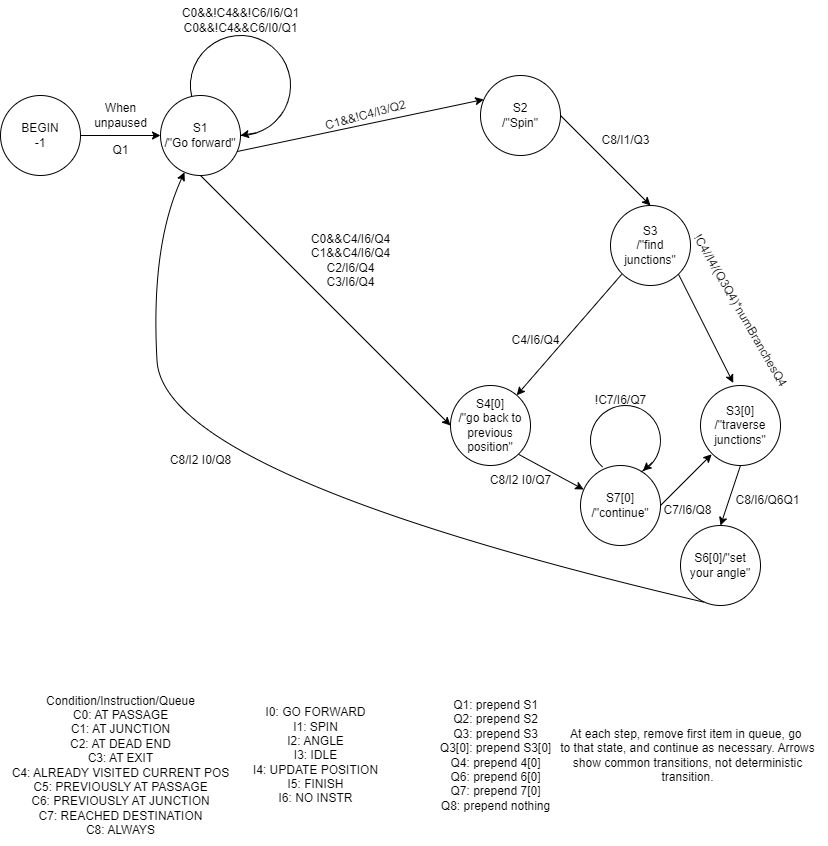

The diagram above was exported from draw.io. Its source (the exported page's mxGraphModel, read from the mxfile embedded in the PNG):
<mxGraphModel dx="1401" dy="764" grid="1" gridSize="10" guides="1" tooltips="1" connect="1" arrows="1" fold="1" page="1" pageScale="1" pageWidth="827" pageHeight="1169" math="0" shadow="0">
  <root>
    <mxCell id="0" />
    <mxCell id="1" parent="0" />
    <mxCell id="yq5tSrjqmbpnSNYKWUOv-1" value="BEGIN&lt;br&gt;-1" style="ellipse;whiteSpace=wrap;html=1;points=[[0,0.5,0,0,0],[0.04,0.3,0,0,0],[0.04,0.7,0,0,0],[0.14,0.14,0,0,0],[0.14,0.86,0,0,0],[0.3,0.04,0,0,0],[0.3,0.96,0,0,0],[0.5,0,0,0,0],[0.5,1,0,0,0],[0.69,0.04,0,0,0],[0.69,0.96,0,0,0],[0.85,0.14,0,0,0],[0.85,0.86,0,0,0],[0.96,0.3,0,0,0],[0.96,0.7,0,0,0],[1,0.5,0,0,0]];" vertex="1" parent="1">
      <mxGeometry y="160" width="80" height="80" as="geometry" />
    </mxCell>
    <mxCell id="yq5tSrjqmbpnSNYKWUOv-2" value="S1&lt;br&gt;/&quot;Go forward&quot;" style="ellipse;whiteSpace=wrap;html=1;points=[[0,0.5,0,0,0],[0.04,0.3,0,0,0],[0.04,0.7,0,0,0],[0.14,0.14,0,0,0],[0.14,0.86,0,0,0],[0.3,0.04,0,0,0],[0.3,0.96,0,0,0],[0.5,0,0,0,0],[0.5,1,0,0,0],[0.69,0.04,0,0,0],[0.69,0.96,0,0,0],[0.85,0.14,0,0,0],[0.85,0.86,0,0,0],[0.96,0.3,0,0,0],[0.96,0.7,0,0,0],[1,0.5,0,0,0]];" vertex="1" parent="1">
      <mxGeometry x="160" y="160" width="80" height="80" as="geometry" />
    </mxCell>
    <mxCell id="yq5tSrjqmbpnSNYKWUOv-3" value="S2&lt;br&gt;/&quot;Spin&quot;" style="ellipse;whiteSpace=wrap;html=1;points=[[0,0.5,0,0,0],[0.04,0.3,0,0,0],[0.04,0.7,0,0,0],[0.14,0.14,0,0,0],[0.14,0.86,0,0,0],[0.3,0.04,0,0,0],[0.3,0.96,0,0,0],[0.5,0,0,0,0],[0.5,1,0,0,0],[0.69,0.04,0,0,0],[0.69,0.96,0,0,0],[0.85,0.14,0,0,0],[0.85,0.86,0,0,0],[0.96,0.3,0,0,0],[0.96,0.7,0,0,0],[1,0.5,0,0,0]];" vertex="1" parent="1">
      <mxGeometry x="480" y="140" width="80" height="80" as="geometry" />
    </mxCell>
    <mxCell id="yq5tSrjqmbpnSNYKWUOv-4" value="S3&lt;br&gt;/&quot;find junctions&quot;" style="ellipse;whiteSpace=wrap;html=1;points=[[0,0.5,0,0,0],[0.04,0.3,0,0,0],[0.04,0.7,0,0,0],[0.14,0.14,0,0,0],[0.14,0.86,0,0,0],[0.3,0.04,0,0,0],[0.3,0.96,0,0,0],[0.5,0,0,0,0],[0.5,1,0,0,0],[0.69,0.04,0,0,0],[0.69,0.96,0,0,0],[0.85,0.14,0,0,0],[0.85,0.86,0,0,0],[0.96,0.3,0,0,0],[0.96,0.7,0,0,0],[1,0.5,0,0,0]];" vertex="1" parent="1">
      <mxGeometry x="610" y="270" width="80" height="80" as="geometry" />
    </mxCell>
    <mxCell id="yq5tSrjqmbpnSNYKWUOv-5" value="S3[0]&lt;br&gt;/&quot;traverse junctions&quot;" style="ellipse;whiteSpace=wrap;html=1;points=[[0,0.5,0,0,0],[0.04,0.3,0,0,0],[0.04,0.7,0,0,0],[0.14,0.14,0,0,0],[0.14,0.86,0,0,0],[0.3,0.04,0,0,0],[0.3,0.96,0,0,0],[0.5,0,0,0,0],[0.5,1,0,0,0],[0.69,0.04,0,0,0],[0.69,0.96,0,0,0],[0.85,0.14,0,0,0],[0.85,0.86,0,0,0],[0.96,0.3,0,0,0],[0.96,0.7,0,0,0],[1,0.5,0,0,0]];" vertex="1" parent="1">
      <mxGeometry x="700" y="450" width="80" height="80" as="geometry" />
    </mxCell>
    <mxCell id="yq5tSrjqmbpnSNYKWUOv-6" value="S4[0]&lt;br&gt;/&quot;go back to previous position&quot;" style="ellipse;whiteSpace=wrap;html=1;points=[[0,0.5,0,0,0],[0.04,0.3,0,0,0],[0.04,0.7,0,0,0],[0.14,0.14,0,0,0],[0.14,0.86,0,0,0],[0.3,0.04,0,0,0],[0.3,0.96,0,0,0],[0.5,0,0,0,0],[0.5,1,0,0,0],[0.69,0.04,0,0,0],[0.69,0.96,0,0,0],[0.85,0.14,0,0,0],[0.85,0.86,0,0,0],[0.96,0.3,0,0,0],[0.96,0.7,0,0,0],[1,0.5,0,0,0]];" vertex="1" parent="1">
      <mxGeometry x="450" y="450" width="80" height="80" as="geometry" />
    </mxCell>
    <mxCell id="yq5tSrjqmbpnSNYKWUOv-7" value="S6[0]/&quot;set your angle&quot;" style="ellipse;whiteSpace=wrap;html=1;points=[[0,0.5,0,0,0],[0.04,0.3,0,0,0],[0.04,0.7,0,0,0],[0.14,0.14,0,0,0],[0.14,0.86,0,0,0],[0.3,0.04,0,0,0],[0.3,0.96,0,0,0],[0.5,0,0,0,0],[0.5,1,0,0,0],[0.69,0.04,0,0,0],[0.69,0.96,0,0,0],[0.85,0.14,0,0,0],[0.85,0.86,0,0,0],[0.96,0.3,0,0,0],[0.96,0.7,0,0,0],[1,0.5,0,0,0]];" vertex="1" parent="1">
      <mxGeometry x="680" y="590" width="80" height="80" as="geometry" />
    </mxCell>
    <mxCell id="yq5tSrjqmbpnSNYKWUOv-8" value="S7[0]&lt;br&gt;/&quot;continue&quot;" style="ellipse;whiteSpace=wrap;html=1;points=[[0,0.5,0,0,0],[0.04,0.3,0,0,0],[0.04,0.7,0,0,0],[0.14,0.14,0,0,0],[0.14,0.86,0,0,0],[0.3,0.04,0,0,0],[0.3,0.96,0,0,0],[0.5,0,0,0,0],[0.5,1,0,0,0],[0.69,0.04,0,0,0],[0.69,0.96,0,0,0],[0.85,0.14,0,0,0],[0.85,0.86,0,0,0],[0.96,0.3,0,0,0],[0.96,0.7,0,0,0],[1,0.5,0,0,0]];" vertex="1" parent="1">
      <mxGeometry x="580" y="530" width="80" height="80" as="geometry" />
    </mxCell>
    <mxCell id="yq5tSrjqmbpnSNYKWUOv-10" value="" style="endArrow=classic;html=1;rounded=0;exitX=1;exitY=0.5;exitDx=0;exitDy=0;exitPerimeter=0;" edge="1" parent="1" source="yq5tSrjqmbpnSNYKWUOv-1" target="yq5tSrjqmbpnSNYKWUOv-2">
      <mxGeometry width="50" height="50" relative="1" as="geometry">
        <mxPoint x="80" y="470" as="sourcePoint" />
        <mxPoint x="130" y="420" as="targetPoint" />
      </mxGeometry>
    </mxCell>
    <mxCell id="yq5tSrjqmbpnSNYKWUOv-11" value="Condition/Instruction/Queue&lt;br&gt;C0: AT PASSAGE&lt;br&gt;C1: AT JUNCTION&lt;br&gt;C2: AT DEAD END&lt;br&gt;C3: AT EXIT&lt;br&gt;C4: ALREADY VISITED CURRENT POS&lt;br&gt;C5: PREVIOUSLY AT PASSAGE&lt;br&gt;C6: PREVIOUSLY AT JUNCTION&lt;br&gt;C7: REACHED DESTINATION&lt;br&gt;C8: ALWAYS" style="text;html=1;align=center;verticalAlign=middle;resizable=0;points=[];autosize=1;strokeColor=none;fillColor=none;" vertex="1" parent="1">
      <mxGeometry y="750" width="240" height="160" as="geometry" />
    </mxCell>
    <mxCell id="yq5tSrjqmbpnSNYKWUOv-12" value="I0: GO FORWARD&lt;br&gt;I1: SPIN&lt;br&gt;I2: ANGLE&lt;br&gt;I3: IDLE&lt;br&gt;I4: UPDATE POSITION&lt;br&gt;I5: FINISH&lt;br&gt;I6: NO INSTR" style="text;html=1;align=center;verticalAlign=middle;resizable=0;points=[];autosize=1;strokeColor=none;fillColor=none;" vertex="1" parent="1">
      <mxGeometry x="240" y="765" width="150" height="110" as="geometry" />
    </mxCell>
    <mxCell id="yq5tSrjqmbpnSNYKWUOv-13" value="Q1: prepend S1&lt;br&gt;Q2: prepend S2&lt;br&gt;Q3: prepend S3&lt;br&gt;Q3[0]: prepend S3[0]&lt;br&gt;Q4: prepend 4[0]&lt;br&gt;Q6: prepend 6[0]&lt;br&gt;Q7: prepend 7[0]&lt;br&gt;Q8: prepend nothing" style="text;html=1;align=center;verticalAlign=middle;resizable=0;points=[];autosize=1;strokeColor=none;fillColor=none;" vertex="1" parent="1">
      <mxGeometry x="430" y="755" width="130" height="130" as="geometry" />
    </mxCell>
    <mxCell id="yq5tSrjqmbpnSNYKWUOv-14" value="When &lt;br&gt;unpaused" style="text;html=1;align=center;verticalAlign=middle;resizable=0;points=[];autosize=1;strokeColor=none;fillColor=none;" vertex="1" parent="1">
      <mxGeometry x="80" y="160" width="80" height="40" as="geometry" />
    </mxCell>
    <mxCell id="yq5tSrjqmbpnSNYKWUOv-18" value="" style="verticalLabelPosition=bottom;verticalAlign=top;html=1;shape=mxgraph.basic.arc;startAngle=0.33947479923242707;endAngle=0.125;rotation=-225;" vertex="1" parent="1">
      <mxGeometry x="190" y="100" width="100" height="100" as="geometry" />
    </mxCell>
    <mxCell id="yq5tSrjqmbpnSNYKWUOv-20" value="" style="endArrow=classic;html=1;rounded=0;entryX=1;entryY=0.5;entryDx=0;entryDy=0;entryPerimeter=0;exitX=0.725;exitY=0.056;exitDx=0;exitDy=0;exitPerimeter=0;" edge="1" parent="1" source="yq5tSrjqmbpnSNYKWUOv-18" target="yq5tSrjqmbpnSNYKWUOv-2">
      <mxGeometry width="50" height="50" relative="1" as="geometry">
        <mxPoint x="290" y="330" as="sourcePoint" />
        <mxPoint x="340" y="280" as="targetPoint" />
        <Array as="points" />
      </mxGeometry>
    </mxCell>
    <mxCell id="yq5tSrjqmbpnSNYKWUOv-21" value="C0&amp;amp;&amp;amp;!C4&amp;amp;&amp;amp;!C6/I6/Q1&lt;br&gt;C0&amp;amp;&amp;amp;!C4&amp;amp;&amp;amp;C6/I0/Q1" style="text;html=1;align=center;verticalAlign=middle;resizable=0;points=[];autosize=1;strokeColor=none;fillColor=none;" vertex="1" parent="1">
      <mxGeometry x="170" y="65" width="140" height="40" as="geometry" />
    </mxCell>
    <mxCell id="yq5tSrjqmbpnSNYKWUOv-22" value="" style="endArrow=classic;html=1;rounded=0;exitX=0.5;exitY=1;exitDx=0;exitDy=0;exitPerimeter=0;entryX=0;entryY=0.5;entryDx=0;entryDy=0;entryPerimeter=0;" edge="1" parent="1" source="yq5tSrjqmbpnSNYKWUOv-2" target="yq5tSrjqmbpnSNYKWUOv-6">
      <mxGeometry width="50" height="50" relative="1" as="geometry">
        <mxPoint x="360" y="350" as="sourcePoint" />
        <mxPoint x="410" y="300" as="targetPoint" />
      </mxGeometry>
    </mxCell>
    <mxCell id="yq5tSrjqmbpnSNYKWUOv-23" value="C0&amp;amp;&amp;amp;C4/I6/Q4&lt;br&gt;C1&amp;amp;&amp;amp;C4/I6/Q4&lt;br&gt;C2/I6/Q4&lt;br&gt;C3/I6/Q4" style="text;html=1;align=center;verticalAlign=middle;resizable=0;points=[];autosize=1;strokeColor=none;fillColor=none;rotation=0;" vertex="1" parent="1">
      <mxGeometry x="300" y="290" width="100" height="70" as="geometry" />
    </mxCell>
    <mxCell id="yq5tSrjqmbpnSNYKWUOv-24" value="" style="endArrow=classic;html=1;rounded=0;exitX=0.96;exitY=0.7;exitDx=0;exitDy=0;exitPerimeter=0;entryX=0.04;entryY=0.3;entryDx=0;entryDy=0;entryPerimeter=0;" edge="1" parent="1" source="yq5tSrjqmbpnSNYKWUOv-2" target="yq5tSrjqmbpnSNYKWUOv-3">
      <mxGeometry width="50" height="50" relative="1" as="geometry">
        <mxPoint x="380" y="310" as="sourcePoint" />
        <mxPoint x="430" y="260" as="targetPoint" />
      </mxGeometry>
    </mxCell>
    <mxCell id="yq5tSrjqmbpnSNYKWUOv-25" value="C1&amp;amp;&amp;amp;!C4/I3/Q2" style="text;html=1;align=center;verticalAlign=middle;resizable=0;points=[];autosize=1;strokeColor=none;fillColor=none;rotation=-15;" vertex="1" parent="1">
      <mxGeometry x="310" y="165" width="110" height="30" as="geometry" />
    </mxCell>
    <mxCell id="yq5tSrjqmbpnSNYKWUOv-28" value="" style="endArrow=classic;html=1;rounded=0;exitX=1;exitY=0.5;exitDx=0;exitDy=0;exitPerimeter=0;entryX=0.5;entryY=0;entryDx=0;entryDy=0;entryPerimeter=0;" edge="1" parent="1" source="yq5tSrjqmbpnSNYKWUOv-3" target="yq5tSrjqmbpnSNYKWUOv-4">
      <mxGeometry width="50" height="50" relative="1" as="geometry">
        <mxPoint x="380" y="350" as="sourcePoint" />
        <mxPoint x="430" y="300" as="targetPoint" />
      </mxGeometry>
    </mxCell>
    <mxCell id="yq5tSrjqmbpnSNYKWUOv-30" value="C8/I1/Q3" style="text;html=1;align=center;verticalAlign=middle;resizable=0;points=[];autosize=1;strokeColor=none;fillColor=none;" vertex="1" parent="1">
      <mxGeometry x="590" y="190" width="70" height="30" as="geometry" />
    </mxCell>
    <mxCell id="yq5tSrjqmbpnSNYKWUOv-32" value="" style="endArrow=classic;html=1;rounded=0;exitX=0.14;exitY=0.86;exitDx=0;exitDy=0;exitPerimeter=0;" edge="1" parent="1" source="yq5tSrjqmbpnSNYKWUOv-4" target="yq5tSrjqmbpnSNYKWUOv-6">
      <mxGeometry width="50" height="50" relative="1" as="geometry">
        <mxPoint x="310" y="530" as="sourcePoint" />
        <mxPoint x="360" y="480" as="targetPoint" />
      </mxGeometry>
    </mxCell>
    <mxCell id="yq5tSrjqmbpnSNYKWUOv-33" value="C4/I6/Q4" style="text;html=1;align=center;verticalAlign=middle;resizable=0;points=[];autosize=1;strokeColor=none;fillColor=none;rotation=0;" vertex="1" parent="1">
      <mxGeometry x="500" y="390" width="70" height="30" as="geometry" />
    </mxCell>
    <mxCell id="yq5tSrjqmbpnSNYKWUOv-34" value="" style="endArrow=classic;html=1;rounded=0;exitX=0.85;exitY=0.86;exitDx=0;exitDy=0;exitPerimeter=0;entryX=0.409;entryY=-0.032;entryDx=0;entryDy=0;entryPerimeter=0;" edge="1" parent="1" source="yq5tSrjqmbpnSNYKWUOv-4" target="yq5tSrjqmbpnSNYKWUOv-5">
      <mxGeometry width="50" height="50" relative="1" as="geometry">
        <mxPoint x="300" y="470" as="sourcePoint" />
        <mxPoint x="350" y="420" as="targetPoint" />
      </mxGeometry>
    </mxCell>
    <mxCell id="yq5tSrjqmbpnSNYKWUOv-35" value="!C4//I4/(Q3Q4)*numBranchesQ4" style="text;html=1;align=center;verticalAlign=middle;resizable=0;points=[];autosize=1;strokeColor=none;fillColor=none;rotation=60;" vertex="1" parent="1">
      <mxGeometry x="640" y="360" width="200" height="30" as="geometry" />
    </mxCell>
    <mxCell id="yq5tSrjqmbpnSNYKWUOv-36" value="At each step, remove first item in queue, go&amp;nbsp;&lt;br&gt;to that state, and continue as necessary. Arrows&lt;br&gt;show common transitions, not deterministic&lt;br&gt;transition." style="text;html=1;align=center;verticalAlign=middle;resizable=0;points=[];autosize=1;strokeColor=none;fillColor=none;" vertex="1" parent="1">
      <mxGeometry x="547" y="785" width="280" height="70" as="geometry" />
    </mxCell>
    <mxCell id="yq5tSrjqmbpnSNYKWUOv-37" value="Q1" style="text;html=1;align=center;verticalAlign=middle;resizable=0;points=[];autosize=1;strokeColor=none;fillColor=none;" vertex="1" parent="1">
      <mxGeometry x="100" y="200" width="40" height="30" as="geometry" />
    </mxCell>
    <mxCell id="yq5tSrjqmbpnSNYKWUOv-39" value="" style="endArrow=classic;html=1;rounded=0;exitX=0.5;exitY=1;exitDx=0;exitDy=0;exitPerimeter=0;entryX=0.5;entryY=0;entryDx=0;entryDy=0;entryPerimeter=0;" edge="1" parent="1" source="yq5tSrjqmbpnSNYKWUOv-5" target="yq5tSrjqmbpnSNYKWUOv-7">
      <mxGeometry width="50" height="50" relative="1" as="geometry">
        <mxPoint x="740" y="540" as="sourcePoint" />
        <mxPoint x="580" y="460" as="targetPoint" />
      </mxGeometry>
    </mxCell>
    <mxCell id="yq5tSrjqmbpnSNYKWUOv-40" value="C8/I6/Q6Q1" style="text;html=1;align=center;verticalAlign=middle;resizable=0;points=[];autosize=1;strokeColor=none;fillColor=none;" vertex="1" parent="1">
      <mxGeometry x="722" y="550" width="90" height="30" as="geometry" />
    </mxCell>
    <mxCell id="yq5tSrjqmbpnSNYKWUOv-41" value="C8/I2 I0/Q8" style="text;html=1;align=center;verticalAlign=middle;resizable=0;points=[];autosize=1;strokeColor=none;fillColor=none;" vertex="1" parent="1">
      <mxGeometry x="160" y="510" width="80" height="30" as="geometry" />
    </mxCell>
    <mxCell id="yq5tSrjqmbpnSNYKWUOv-44" value="" style="curved=1;endArrow=classic;html=1;rounded=0;exitX=0.3;exitY=0.96;exitDx=0;exitDy=0;exitPerimeter=0;entryX=0.3;entryY=0.96;entryDx=0;entryDy=0;entryPerimeter=0;" edge="1" parent="1" source="yq5tSrjqmbpnSNYKWUOv-7" target="yq5tSrjqmbpnSNYKWUOv-2">
      <mxGeometry width="50" height="50" relative="1" as="geometry">
        <mxPoint x="150" y="360" as="sourcePoint" />
        <mxPoint x="200" y="310" as="targetPoint" />
        <Array as="points">
          <mxPoint x="163" y="540" />
          <mxPoint x="150" y="310" />
        </Array>
      </mxGeometry>
    </mxCell>
    <mxCell id="yq5tSrjqmbpnSNYKWUOv-46" value="" style="endArrow=classic;html=1;rounded=0;exitX=0.85;exitY=0.86;exitDx=0;exitDy=0;exitPerimeter=0;entryX=0.04;entryY=0.3;entryDx=0;entryDy=0;entryPerimeter=0;" edge="1" parent="1" source="yq5tSrjqmbpnSNYKWUOv-6" target="yq5tSrjqmbpnSNYKWUOv-8">
      <mxGeometry width="50" height="50" relative="1" as="geometry">
        <mxPoint x="460" y="650" as="sourcePoint" />
        <mxPoint x="510" y="600" as="targetPoint" />
      </mxGeometry>
    </mxCell>
    <mxCell id="yq5tSrjqmbpnSNYKWUOv-47" value="C8/I2 I0/Q7" style="text;html=1;align=center;verticalAlign=middle;resizable=0;points=[];autosize=1;strokeColor=none;fillColor=none;" vertex="1" parent="1">
      <mxGeometry x="480" y="530" width="80" height="30" as="geometry" />
    </mxCell>
    <mxCell id="yq5tSrjqmbpnSNYKWUOv-48" value="" style="verticalLabelPosition=bottom;verticalAlign=top;html=1;shape=mxgraph.basic.arc;startAngle=0.2798832419121945;endAngle=0.09498779278461322;rotation=120;" vertex="1" parent="1">
      <mxGeometry x="590" y="470" width="70" height="70" as="geometry" />
    </mxCell>
    <mxCell id="yq5tSrjqmbpnSNYKWUOv-49" value="" style="endArrow=classic;html=1;rounded=0;entryX=0.751;entryY=0.068;entryDx=0;entryDy=0;entryPerimeter=0;exitX=0.577;exitY=0.012;exitDx=0;exitDy=0;exitPerimeter=0;" edge="1" parent="1" source="yq5tSrjqmbpnSNYKWUOv-48" target="yq5tSrjqmbpnSNYKWUOv-48">
      <mxGeometry width="50" height="50" relative="1" as="geometry">
        <mxPoint x="560" y="590" as="sourcePoint" />
        <mxPoint x="610" y="540" as="targetPoint" />
      </mxGeometry>
    </mxCell>
    <mxCell id="yq5tSrjqmbpnSNYKWUOv-50" value="!C7/I6/Q7" style="text;html=1;align=center;verticalAlign=middle;resizable=0;points=[];autosize=1;strokeColor=none;fillColor=none;" vertex="1" parent="1">
      <mxGeometry x="585" y="450" width="70" height="30" as="geometry" />
    </mxCell>
    <mxCell id="yq5tSrjqmbpnSNYKWUOv-51" value="" style="endArrow=classic;html=1;rounded=0;exitX=1;exitY=0.5;exitDx=0;exitDy=0;exitPerimeter=0;entryX=0.14;entryY=0.86;entryDx=0;entryDy=0;entryPerimeter=0;" edge="1" parent="1" source="yq5tSrjqmbpnSNYKWUOv-8" target="yq5tSrjqmbpnSNYKWUOv-5">
      <mxGeometry width="50" height="50" relative="1" as="geometry">
        <mxPoint x="662" y="560" as="sourcePoint" />
        <mxPoint x="712" y="510" as="targetPoint" />
      </mxGeometry>
    </mxCell>
    <mxCell id="yq5tSrjqmbpnSNYKWUOv-52" value="C7/I6/Q8" style="text;html=1;align=center;verticalAlign=middle;resizable=0;points=[];autosize=1;strokeColor=none;fillColor=none;rotation=0;" vertex="1" parent="1">
      <mxGeometry x="652" y="560" width="70" height="30" as="geometry" />
    </mxCell>
  </root>
</mxGraphModel>